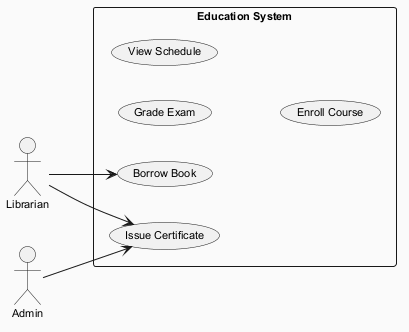

The diagram above was rendered by PlantUML. Its source (embedded in the PNG):
@startuml
skinparam backgroundColor #FAFAFA
skinparam classBackgroundColor #FFF3E0
skinparam classBorderColor #E65100
skinparam defaultFontSize 11
left to right direction
actor "Librarian" as L
actor "Admin" as A
rectangle "Education System" {
  usecase "Grade Exam" as UC_GradeExam
  usecase "View Schedule" as UC_ViewSchedule
  usecase "Borrow Book" as UC_BorrowBook
  usecase "Issue Certificate" as UC_IssueCertificate
  usecase "Enroll Course" as UC_EnrollCourse
}
L --> UC_IssueCertificate
L --> UC_BorrowBook
A --> UC_IssueCertificate
@enduml